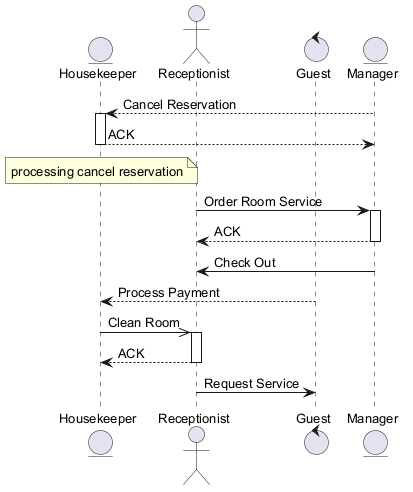

The diagram above was rendered by PlantUML. Its source (embedded in the PNG):
@startuml
skinparam backgroundColor #FFFFFF
skinparam classBackgroundColor #E8F4FA
skinparam classBorderColor #2C7DA0
skinparam defaultFontSize 13
entity "Housekeeper" as H
actor "Receptionist" as R
control "Guest" as G
entity "Manager" as M
M --> H : Cancel Reservation
activate H
H --> M : ACK
deactivate H
note over H : processing cancel reservation
R -> M : Order Room Service
activate M
M --> R : ACK
deactivate M
M -> R : Check Out
G --> H : Process Payment
H ->> R : Clean Room
activate R
R --> H : ACK
deactivate R
R -> G : Request Service
@enduml